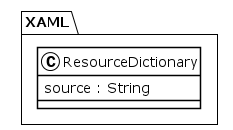

The diagram above was rendered by PlantUML. Its source (embedded in the PNG):
@startuml
!theme plain
package XAML {
class ResourceDictionary {
	 source : String
}
}
@enduml